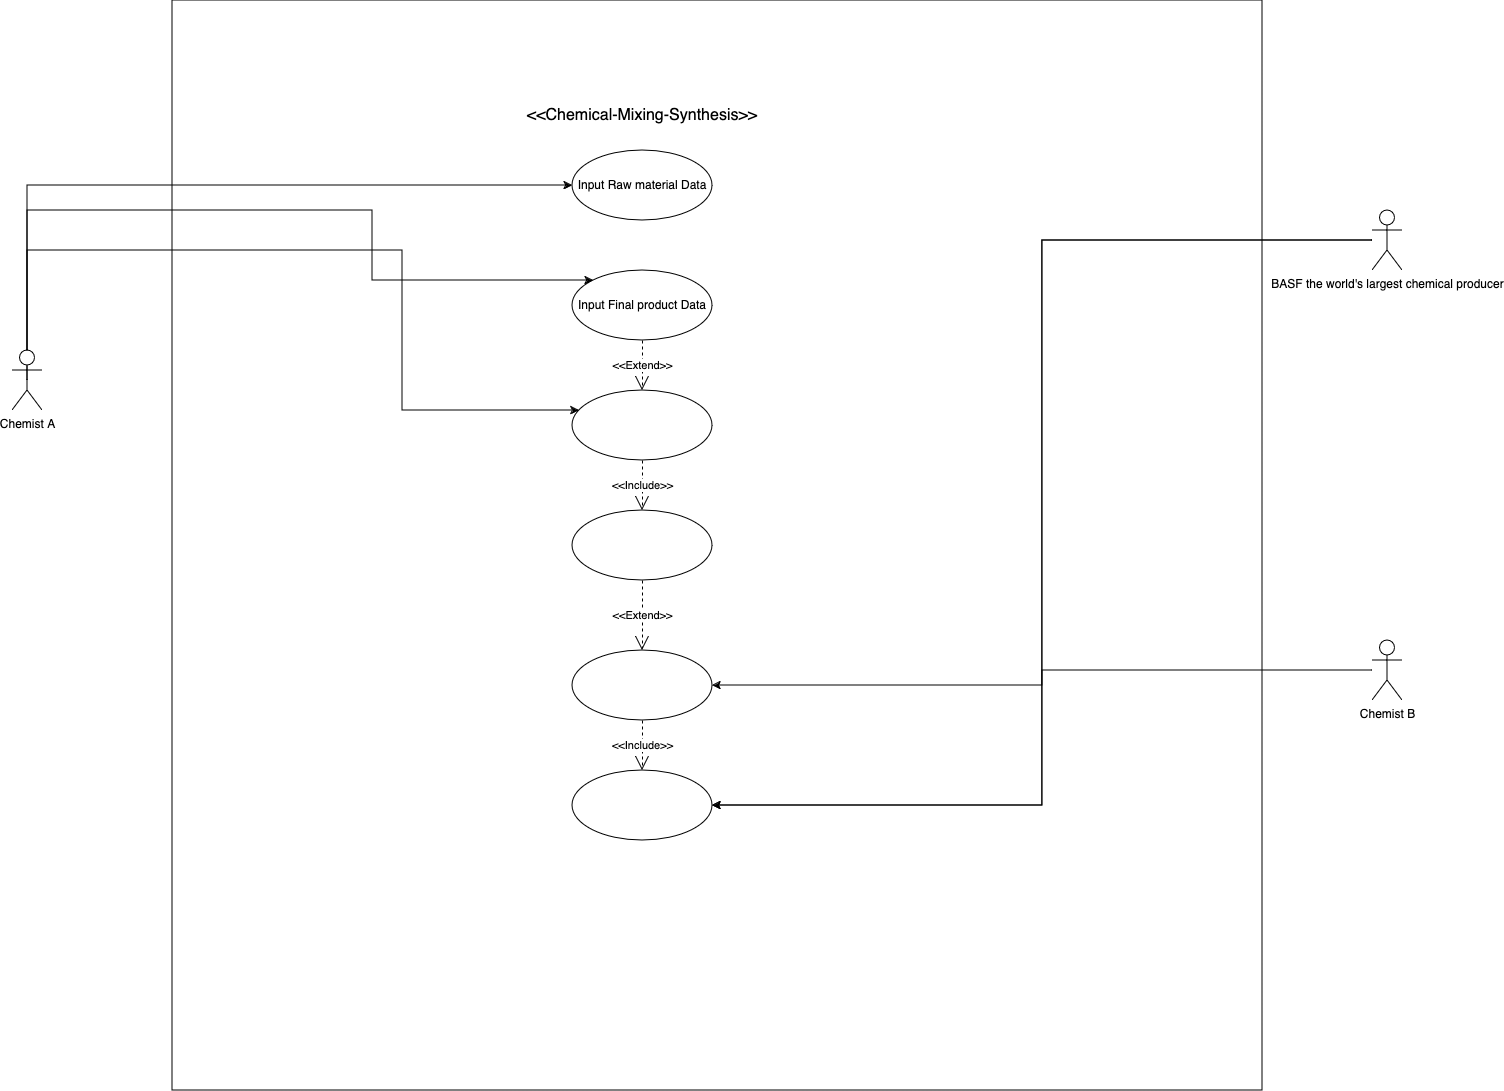

The diagram above was exported from draw.io. Its source (the exported page's mxGraphModel, read from the mxfile embedded in the PNG):
<mxGraphModel dx="867" dy="584" grid="1" gridSize="10" guides="1" tooltips="1" connect="1" arrows="1" fold="1" page="0" pageScale="1" pageWidth="900" pageHeight="1600" math="0" shadow="0">
  <root>
    <mxCell id="0" />
    <mxCell id="1" parent="0" />
    <mxCell id="HkZQD-zDINedIqQV_1Ix-1" value="" style="whiteSpace=wrap;html=1;aspect=fixed;labelBackgroundColor=none;" parent="1" vertex="1">
      <mxGeometry x="400" y="70" width="1090" height="1090" as="geometry" />
    </mxCell>
    <mxCell id="BS793bp_tLUFlU1xwsfM-6" style="edgeStyle=orthogonalEdgeStyle;rounded=0;orthogonalLoop=1;jettySize=auto;html=1;exitX=0.5;exitY=0.5;exitDx=0;exitDy=0;exitPerimeter=0;" parent="1" source="HkZQD-zDINedIqQV_1Ix-2" target="HkZQD-zDINedIqQV_1Ix-8" edge="1">
      <mxGeometry relative="1" as="geometry">
        <Array as="points">
          <mxPoint x="255" y="255" />
        </Array>
      </mxGeometry>
    </mxCell>
    <mxCell id="BS793bp_tLUFlU1xwsfM-7" style="edgeStyle=orthogonalEdgeStyle;rounded=0;orthogonalLoop=1;jettySize=auto;html=1;" parent="1" source="HkZQD-zDINedIqQV_1Ix-2" target="HkZQD-zDINedIqQV_1Ix-9" edge="1">
      <mxGeometry relative="1" as="geometry">
        <Array as="points">
          <mxPoint x="255" y="280" />
          <mxPoint x="600" y="280" />
          <mxPoint x="600" y="350" />
        </Array>
      </mxGeometry>
    </mxCell>
    <mxCell id="BS793bp_tLUFlU1xwsfM-9" style="edgeStyle=orthogonalEdgeStyle;rounded=0;orthogonalLoop=1;jettySize=auto;html=1;" parent="1" source="HkZQD-zDINedIqQV_1Ix-2" target="BS793bp_tLUFlU1xwsfM-2" edge="1">
      <mxGeometry relative="1" as="geometry">
        <Array as="points">
          <mxPoint x="255" y="320" />
          <mxPoint x="630" y="320" />
          <mxPoint x="630" y="480" />
        </Array>
      </mxGeometry>
    </mxCell>
    <mxCell id="HkZQD-zDINedIqQV_1Ix-2" value="Chemist A" style="shape=umlActor;verticalLabelPosition=bottom;verticalAlign=top;html=1;outlineConnect=0;labelBackgroundColor=none;" parent="1" vertex="1">
      <mxGeometry x="240" y="420" width="30" height="60" as="geometry" />
    </mxCell>
    <mxCell id="BS793bp_tLUFlU1xwsfM-23" style="edgeStyle=orthogonalEdgeStyle;rounded=0;orthogonalLoop=1;jettySize=auto;html=1;entryX=1;entryY=0.5;entryDx=0;entryDy=0;" parent="1" source="HkZQD-zDINedIqQV_1Ix-3" target="BS793bp_tLUFlU1xwsfM-14" edge="1">
      <mxGeometry relative="1" as="geometry" />
    </mxCell>
    <mxCell id="BS793bp_tLUFlU1xwsfM-42" style="edgeStyle=orthogonalEdgeStyle;rounded=0;orthogonalLoop=1;jettySize=auto;html=1;entryX=1;entryY=0.5;entryDx=0;entryDy=0;" parent="1" source="HkZQD-zDINedIqQV_1Ix-3" target="BS793bp_tLUFlU1xwsfM-37" edge="1">
      <mxGeometry relative="1" as="geometry" />
    </mxCell>
    <mxCell id="HkZQD-zDINedIqQV_1Ix-3" value="BASF the world's largest chemical producer" style="shape=umlActor;verticalLabelPosition=bottom;verticalAlign=top;html=1;outlineConnect=0;labelBackgroundColor=none;" parent="1" vertex="1">
      <mxGeometry x="1600" y="280" width="30" height="60" as="geometry" />
    </mxCell>
    <mxCell id="HkZQD-zDINedIqQV_1Ix-8" value="Input Raw material Data " style="ellipse;whiteSpace=wrap;html=1;labelBackgroundColor=none;" parent="1" vertex="1">
      <mxGeometry x="800" y="220" width="140" height="70" as="geometry" />
    </mxCell>
    <mxCell id="HkZQD-zDINedIqQV_1Ix-9" value="Input Final product Data " style="ellipse;whiteSpace=wrap;html=1;labelBackgroundColor=none;" parent="1" vertex="1">
      <mxGeometry x="800" y="340" width="140" height="70" as="geometry" />
    </mxCell>
    <mxCell id="BS793bp_tLUFlU1xwsfM-2" value="" style="ellipse;whiteSpace=wrap;html=1;" parent="1" vertex="1">
      <mxGeometry x="800" y="460" width="140" height="70" as="geometry" />
    </mxCell>
    <mxCell id="BS793bp_tLUFlU1xwsfM-3" value="" style="ellipse;whiteSpace=wrap;html=1;" parent="1" vertex="1">
      <mxGeometry x="800" y="580" width="140" height="70" as="geometry" />
    </mxCell>
    <mxCell id="BS793bp_tLUFlU1xwsfM-14" value="" style="ellipse;whiteSpace=wrap;html=1;" parent="1" vertex="1">
      <mxGeometry x="800" y="720" width="140" height="70" as="geometry" />
    </mxCell>
    <mxCell id="BS793bp_tLUFlU1xwsfM-16" value="&amp;lt;&amp;lt;Chemical-Mixing-Synthesis&amp;gt;&amp;gt;" style="text;strokeColor=none;fillColor=none;html=1;align=center;verticalAlign=middle;whiteSpace=wrap;rounded=0;fontSize=16;" parent="1" vertex="1">
      <mxGeometry x="725" y="170" width="290" height="30" as="geometry" />
    </mxCell>
    <mxCell id="BS793bp_tLUFlU1xwsfM-30" value="&amp;lt;&amp;lt;Extend&amp;gt;&amp;gt;" style="endArrow=open;endSize=12;dashed=1;html=1;rounded=0;exitX=0.5;exitY=1;exitDx=0;exitDy=0;entryX=0.5;entryY=0;entryDx=0;entryDy=0;" parent="1" source="HkZQD-zDINedIqQV_1Ix-9" target="BS793bp_tLUFlU1xwsfM-2" edge="1">
      <mxGeometry width="160" relative="1" as="geometry">
        <mxPoint x="1200" y="700" as="sourcePoint" />
        <mxPoint x="1730" y="1020" as="targetPoint" />
        <Array as="points" />
      </mxGeometry>
    </mxCell>
    <mxCell id="BS793bp_tLUFlU1xwsfM-32" value="&amp;lt;&amp;lt;Include&amp;gt;&amp;gt;" style="endArrow=open;endSize=12;dashed=1;html=1;rounded=0;" parent="1" source="BS793bp_tLUFlU1xwsfM-2" target="BS793bp_tLUFlU1xwsfM-3" edge="1">
      <mxGeometry width="160" relative="1" as="geometry">
        <mxPoint x="1240" y="530" as="sourcePoint" />
        <mxPoint x="1400" y="530" as="targetPoint" />
      </mxGeometry>
    </mxCell>
    <mxCell id="BS793bp_tLUFlU1xwsfM-36" value="&amp;lt;&amp;lt;Extend&amp;gt;&amp;gt; " style="endArrow=open;endSize=12;dashed=1;html=1;rounded=0;exitX=0.5;exitY=1;exitDx=0;exitDy=0;entryX=0.5;entryY=0;entryDx=0;entryDy=0;" parent="1" source="BS793bp_tLUFlU1xwsfM-3" target="BS793bp_tLUFlU1xwsfM-14" edge="1">
      <mxGeometry width="160" relative="1" as="geometry">
        <mxPoint x="1100" y="880" as="sourcePoint" />
        <mxPoint x="1260" y="880" as="targetPoint" />
      </mxGeometry>
    </mxCell>
    <mxCell id="BS793bp_tLUFlU1xwsfM-37" value="" style="ellipse;whiteSpace=wrap;html=1;" parent="1" vertex="1">
      <mxGeometry x="800" y="840" width="140" height="70" as="geometry" />
    </mxCell>
    <mxCell id="BS793bp_tLUFlU1xwsfM-55" style="edgeStyle=orthogonalEdgeStyle;rounded=0;orthogonalLoop=1;jettySize=auto;html=1;entryX=1;entryY=0.5;entryDx=0;entryDy=0;" parent="1" source="BS793bp_tLUFlU1xwsfM-38" target="BS793bp_tLUFlU1xwsfM-37" edge="1">
      <mxGeometry relative="1" as="geometry" />
    </mxCell>
    <mxCell id="BS793bp_tLUFlU1xwsfM-38" value="Chemist B" style="shape=umlActor;verticalLabelPosition=bottom;verticalAlign=top;html=1;" parent="1" vertex="1">
      <mxGeometry x="1600" y="710" width="30" height="60" as="geometry" />
    </mxCell>
    <mxCell id="BS793bp_tLUFlU1xwsfM-44" value="&amp;lt;&amp;lt;Include&amp;gt;&amp;gt; " style="endArrow=open;endSize=12;dashed=1;html=1;rounded=0;entryX=0.5;entryY=0;entryDx=0;entryDy=0;" parent="1" source="BS793bp_tLUFlU1xwsfM-14" target="BS793bp_tLUFlU1xwsfM-37" edge="1">
      <mxGeometry width="160" relative="1" as="geometry">
        <mxPoint x="1840" y="1050" as="sourcePoint" />
        <mxPoint x="2000" y="1050" as="targetPoint" />
      </mxGeometry>
    </mxCell>
  </root>
</mxGraphModel>